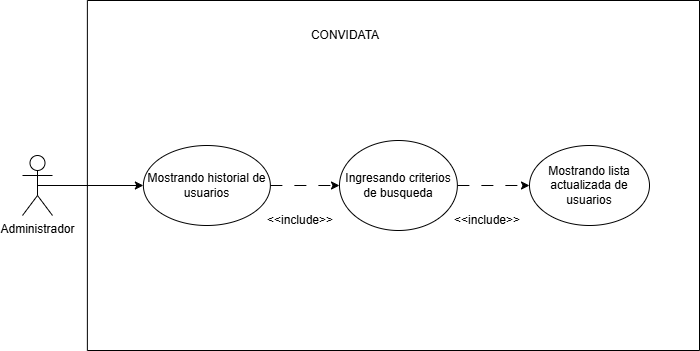

The diagram above was exported from draw.io. Its source (the exported page's mxGraphModel, read from the mxfile embedded in the PNG):
<mxGraphModel dx="2289" dy="1171" grid="1" gridSize="10" guides="1" tooltips="1" connect="1" arrows="1" fold="1" page="1" pageScale="1" pageWidth="827" pageHeight="1169" math="0" shadow="0">
  <root>
    <mxCell id="0" />
    <mxCell id="1" parent="0" />
    <mxCell id="xdxAKVjC6xLQMbXazz88-1" parent="1" style="swimlane;startSize=0;labelBackgroundColor=none;rounded=1;" value="&#10;" vertex="1">
      <mxGeometry height="350" width="612.13" x="234.8699999999999" y="230" as="geometry" />
    </mxCell>
    <mxCell id="xdxAKVjC6xLQMbXazz88-2" parent="xdxAKVjC6xLQMbXazz88-1" style="text;html=1;whiteSpace=wrap;strokeColor=none;fillColor=none;align=center;verticalAlign=middle;rounded=1;labelBackgroundColor=none;" value="CONVIDATA" vertex="1">
      <mxGeometry height="30" width="60" x="228.5" y="20" as="geometry" />
    </mxCell>
    <mxCell id="xdxAKVjC6xLQMbXazz88-3" edge="1" parent="xdxAKVjC6xLQMbXazz88-1" source="xdxAKVjC6xLQMbXazz88-4" style="edgeStyle=orthogonalEdgeStyle;rounded=0;orthogonalLoop=1;jettySize=auto;html=1;exitX=1;exitY=0.5;exitDx=0;exitDy=0;entryX=0;entryY=0.5;entryDx=0;entryDy=0;dashed=1;dashPattern=12 12;" target="xdxAKVjC6xLQMbXazz88-6">
      <mxGeometry relative="1" as="geometry" />
    </mxCell>
    <mxCell id="xdxAKVjC6xLQMbXazz88-4" parent="xdxAKVjC6xLQMbXazz88-1" style="ellipse;whiteSpace=wrap;html=1;" value="Mostrando historial de usuarios" vertex="1">
      <mxGeometry height="80" width="127" x="56" y="145" as="geometry" />
    </mxCell>
    <mxCell id="xdxAKVjC6xLQMbXazz88-5" edge="1" parent="xdxAKVjC6xLQMbXazz88-1" source="xdxAKVjC6xLQMbXazz88-6" style="edgeStyle=orthogonalEdgeStyle;rounded=0;orthogonalLoop=1;jettySize=auto;html=1;dashed=1;dashPattern=12 12;" target="xdxAKVjC6xLQMbXazz88-8">
      <mxGeometry relative="1" as="geometry" />
    </mxCell>
    <mxCell id="xdxAKVjC6xLQMbXazz88-6" parent="xdxAKVjC6xLQMbXazz88-1" style="ellipse;whiteSpace=wrap;html=1;" value="Ingresando criterios de busqueda" vertex="1">
      <mxGeometry height="90" width="117.87" x="252.13" y="140" as="geometry" />
    </mxCell>
    <mxCell id="xdxAKVjC6xLQMbXazz88-7" parent="xdxAKVjC6xLQMbXazz88-1" style="text;html=1;whiteSpace=wrap;strokeColor=none;fillColor=none;align=center;verticalAlign=middle;rounded=1;labelBackgroundColor=none;" value="&amp;lt;&amp;lt;include&amp;gt;&amp;gt;" vertex="1">
      <mxGeometry height="30" width="60" x="183" y="205" as="geometry" />
    </mxCell>
    <mxCell id="xdxAKVjC6xLQMbXazz88-8" parent="xdxAKVjC6xLQMbXazz88-1" style="ellipse;whiteSpace=wrap;html=1;" value="Mostrando lista actualizada de usuarios" vertex="1">
      <mxGeometry height="80" width="120" x="442.13" y="145" as="geometry" />
    </mxCell>
    <mxCell id="xdxAKVjC6xLQMbXazz88-9" parent="xdxAKVjC6xLQMbXazz88-1" style="text;html=1;whiteSpace=wrap;strokeColor=none;fillColor=none;align=center;verticalAlign=middle;rounded=0;" value="&amp;lt;&amp;lt;include&amp;gt;&amp;gt;" vertex="1">
      <mxGeometry height="30" width="60" x="370" y="205" as="geometry" />
    </mxCell>
    <mxCell id="xdxAKVjC6xLQMbXazz88-10" parent="1" style="shape=umlActor;verticalLabelPosition=bottom;verticalAlign=top;html=1;outlineConnect=0;" value="&lt;div&gt;Administrador&lt;/div&gt;" vertex="1">
      <mxGeometry height="60" width="30" x="170" y="385" as="geometry" />
    </mxCell>
    <mxCell id="xdxAKVjC6xLQMbXazz88-11" edge="1" parent="1" source="xdxAKVjC6xLQMbXazz88-10" style="edgeStyle=orthogonalEdgeStyle;rounded=0;orthogonalLoop=1;jettySize=auto;html=1;exitX=0.5;exitY=0.5;exitDx=0;exitDy=0;exitPerimeter=0;entryX=0;entryY=0.5;entryDx=0;entryDy=0;" target="xdxAKVjC6xLQMbXazz88-4">
      <mxGeometry relative="1" as="geometry">
        <mxPoint x="162" y="415" as="sourcePoint" />
      </mxGeometry>
    </mxCell>
  </root>
</mxGraphModel>